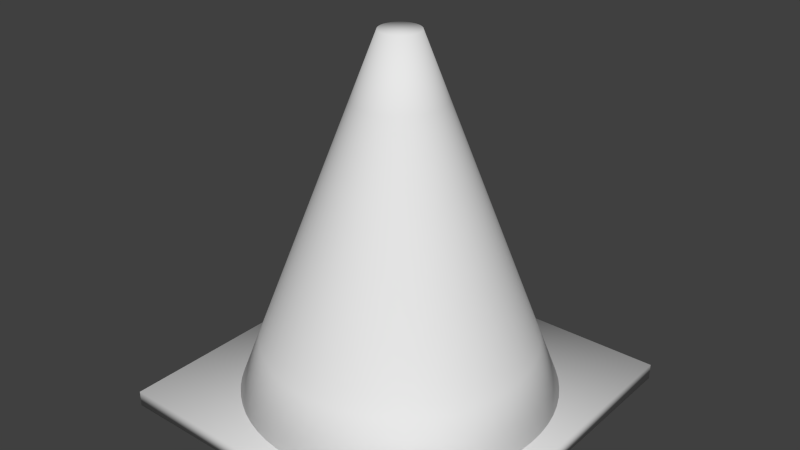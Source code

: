 # Source: Traffic_cone.blend  (saved by Blender 2.76.0; exported with 4.5.12 LTS)
import bpy
from mathutils import Matrix  # noqa: F401  (used for matrix-valued properties, if any)

bpy.ops.wm.read_factory_settings(use_empty=True)
scene = bpy.context.scene
scene.name = 'Scene'

# ---- collections
col_collection_1 = bpy.data.collections.new('Collection 1'); scene.collection.children.link(col_collection_1)

# ---- world
world_world = bpy.data.worlds.new('World'); scene.world = world_world
world_world.color = (0.05088, 0.05088, 0.05088)
world_world.use_sun_shadow = False
world_world.sun_shadow_jitter_overblur = 0.0
world_world.cycles.sampling_method = 'MANUAL'
world_world.cycles.sample_map_resolution = 256

# ---- meshes
me_cone = bpy.data.meshes.new('Cone')
me_cone.from_pydata([(-45.0, -45.0, -47.7), (-45.0, -45.0, -43.7), (-45.0, 45.0, -47.7), (-45.0, 45.0, -43.7), (45.0, -45.0, -47.7), (45.0, -45.0, -43.7), (45.0, 45.0, -47.7), (45.0, 45.0, -43.7), (0.0, 40.0, -45.7), (0.0, 5.0, 45.7), (3.921, 39.81, -45.7), (0.4901, 4.976, 45.7), (7.804, 39.23, -45.7), (0.9755, 4.904, 45.7), (11.61, 38.28, -45.7), (1.451, 4.785, 45.7), (15.31, 36.96, -45.7), (1.913, 4.619, 45.7), (18.86, 35.28, -45.7), (2.357, 4.41, 45.7), (22.22, 33.26, -45.7), (2.778, 4.157, 45.7), (25.38, 30.92, -45.7), (3.172, 3.865, 45.7), (28.28, 28.28, -45.7), (3.536, 3.536, 45.7), (30.92, 25.38, -45.7), (3.865, 3.172, 45.7), (33.26, 22.22, -45.7), (4.157, 2.778, 45.7), (35.28, 18.86, -45.7), (4.41, 2.357, 45.7), (36.96, 15.31, -45.7), (4.619, 1.913, 45.7), (38.28, 11.61, -45.7), (4.785, 1.451, 45.7), (39.23, 7.804, -45.7), (4.904, 0.9755, 45.7), (39.81, 3.921, -45.7), (4.976, 0.4901, 45.7), (40.0, -6.517e-06, -45.7), (5.0, -8.146e-07, 45.7), (39.81, -3.921, -45.7), (4.976, -0.4901, 45.7), (39.23, -7.804, -45.7), (4.904, -0.9755, 45.7), (38.28, -11.61, -45.7), (4.785, -1.451, 45.7), (36.96, -15.31, -45.7), (4.619, -1.913, 45.7), (35.28, -18.86, -45.7), (4.41, -2.357, 45.7), (33.26, -22.22, -45.7), (4.157, -2.778, 45.7), (30.92, -25.38, -45.7), (3.865, -3.172, 45.7), (28.28, -28.28, -45.7), (3.536, -3.536, 45.7), (25.38, -30.92, -45.7), (3.172, -3.865, 45.7), (22.22, -33.26, -45.7), (2.778, -4.157, 45.7), (18.86, -35.28, -45.7), (2.357, -4.41, 45.7), (15.31, -36.96, -45.7), (1.913, -4.619, 45.7), (11.61, -38.28, -45.7), (1.451, -4.785, 45.7), (7.804, -39.23, -45.7), (0.9754, -4.904, 45.7), (3.921, -39.81, -45.7), (0.4901, -4.976, 45.7), (-3.211e-05, -40.0, -45.7), (-4.013e-06, -5.0, 45.7), (-3.921, -39.81, -45.7), (-0.4901, -4.976, 45.7), (-7.804, -39.23, -45.7), (-0.9755, -4.904, 45.7), (-11.61, -38.28, -45.7), (-1.451, -4.785, 45.7), (-15.31, -36.96, -45.7), (-1.913, -4.619, 45.7), (-18.86, -35.28, -45.7), (-2.357, -4.41, 45.7), (-22.22, -33.26, -45.7), (-2.778, -4.157, 45.7), (-25.38, -30.92, -45.7), (-3.172, -3.865, 45.7), (-28.28, -28.28, -45.7), (-3.536, -3.536, 45.7), (-30.92, -25.38, -45.7), (-3.865, -3.172, 45.7), (-33.26, -22.22, -45.7), (-4.157, -2.778, 45.7), (-35.28, -18.86, -45.7), (-4.41, -2.357, 45.7), (-36.96, -15.31, -45.7), (-4.619, -1.913, 45.7), (-38.28, -11.61, -45.7), (-4.785, -1.451, 45.7), (-39.23, -7.804, -45.7), (-4.904, -0.9755, 45.7), (-39.81, -3.921, -45.7), (-4.976, -0.4901, 45.7), (-40.0, -1.86e-05, -45.7), (-5.0, -2.325e-06, 45.7), (-39.81, 3.921, -45.7), (-4.976, 0.4901, 45.7), (-39.23, 7.804, -45.7), (-4.904, 0.9754, 45.7), (-38.28, 11.61, -45.7), (-4.785, 1.451, 45.7), (-36.96, 15.31, -45.7), (-4.619, 1.913, 45.7), (-35.28, 18.86, -45.7), (-4.41, 2.357, 45.7), (-33.26, 22.22, -45.7), (-4.157, 2.778, 45.7), (-30.92, 25.38, -45.7), (-3.865, 3.172, 45.7), (-28.28, 28.28, -45.7), (-3.536, 3.536, 45.7), (-25.38, 30.92, -45.7), (-3.172, 3.865, 45.7), (-22.22, 33.26, -45.7), (-2.778, 4.157, 45.7), (-18.86, 35.28, -45.7), (-2.357, 4.41, 45.7), (-15.31, 36.96, -45.7), (-1.913, 4.619, 45.7), (-11.61, 38.28, -45.7), (-1.451, 4.785, 45.7), (-7.804, 39.23, -45.7), (-0.9755, 4.904, 45.7), (-3.921, 39.81, -45.7), (-0.4901, 4.976, 45.7), (0.0, 34.05, -30.15), (3.337, 33.88, -30.15), (6.642, 33.39, -30.15), (9.883, 32.58, -30.15), (13.03, 31.45, -30.15), (16.05, 30.03, -30.15), (18.92, 28.31, -30.15), (21.6, 26.32, -30.15), (24.07, 24.07, -30.15), (26.32, 21.6, -30.15), (28.31, 18.92, -30.15), (30.03, 16.05, -30.15), (31.45, 13.03, -30.15), (32.58, 9.883, -30.15), (33.39, 6.642, -30.15), (33.88, 3.337, -30.15), (34.05, -5.547e-06, -30.15), (33.88, -3.337, -30.15), (33.39, -6.642, -30.15), (32.58, -9.883, -30.15), (31.45, -13.03, -30.15), (30.03, -16.05, -30.15), (28.31, -18.92, -30.15), (26.32, -21.6, -30.15), (24.07, -24.07, -30.15), (21.6, -26.32, -30.15), (18.92, -28.31, -30.15), (16.05, -30.03, -30.15), (13.03, -31.45, -30.15), (9.883, -32.58, -30.15), (6.642, -33.39, -30.15), (3.337, -33.88, -30.15), (-2.733e-05, -34.05, -30.15), (-3.337, -33.88, -30.15), (-6.642, -33.39, -30.15), (-9.883, -32.58, -30.15), (-13.03, -31.45, -30.15), (-16.05, -30.03, -30.15), (-18.92, -28.31, -30.15), (-21.6, -26.32, -30.15), (-24.07, -24.07, -30.15), (-26.32, -21.6, -30.15), (-28.31, -18.92, -30.15), (-30.03, -16.05, -30.15), (-31.45, -13.03, -30.15), (-32.58, -9.883, -30.15), (-33.39, -6.642, -30.15), (-33.88, -3.337, -30.15), (-34.05, -1.583e-05, -30.15), (-33.88, 3.337, -30.15), (-33.39, 6.642, -30.15), (-32.58, 9.883, -30.15), (-31.45, 13.03, -30.15), (-30.03, 16.05, -30.15), (-28.31, 18.92, -30.15), (-26.32, 21.6, -30.15), (-24.07, 24.07, -30.15), (-21.6, 26.32, -30.15), (-18.92, 28.31, -30.15), (-16.05, 30.03, -30.15), (-13.03, 31.45, -30.15), (-9.883, 32.58, -30.15), (-6.642, 33.39, -30.15), (-3.337, 33.88, -30.15), (0.0, 10.99, 30.05), (1.078, 10.94, 30.05), (2.145, 10.78, 30.05), (3.191, 10.52, 30.05), (4.207, 10.16, 30.05), (5.182, 9.696, 30.05), (6.108, 9.141, 30.05), (6.974, 8.498, 30.05), (7.774, 7.774, 30.05), (8.498, 6.974, 30.05), (9.141, 6.108, 30.05), (9.696, 5.182, 30.05), (10.16, 4.207, 30.05), (10.52, 3.191, 30.05), (10.78, 2.145, 30.05), (10.94, 1.078, 30.05), (10.99, -1.791e-06, 30.05), (10.94, -1.078, 30.05), (10.78, -2.145, 30.05), (10.52, -3.191, 30.05), (10.16, -4.207, 30.05), (9.696, -5.182, 30.05), (9.141, -6.108, 30.05), (8.498, -6.974, 30.05), (7.774, -7.774, 30.05), (6.974, -8.498, 30.05), (6.108, -9.141, 30.05), (5.182, -9.696, 30.05), (4.207, -10.16, 30.05), (3.191, -10.52, 30.05), (2.145, -10.78, 30.05), (1.078, -10.94, 30.05), (-8.824e-06, -10.99, 30.05), (-1.078, -10.94, 30.05), (-2.145, -10.78, 30.05), (-3.191, -10.52, 30.05), (-4.207, -10.16, 30.05), (-5.182, -9.696, 30.05), (-6.108, -9.141, 30.05), (-6.974, -8.498, 30.05), (-7.774, -7.774, 30.05), (-8.498, -6.974, 30.05), (-9.141, -6.108, 30.05), (-9.696, -5.182, 30.05), (-10.16, -4.207, 30.05), (-10.52, -3.191, 30.05), (-10.78, -2.145, 30.05), (-10.94, -1.078, 30.05), (-10.99, -5.111e-06, 30.05), (-10.94, 1.078, 30.05), (-10.78, 2.145, 30.05), (-10.52, 3.191, 30.05), (-10.16, 4.207, 30.05), (-9.696, 5.182, 30.05), (-9.141, 6.108, 30.05), (-8.498, 6.974, 30.05), (-7.774, 7.774, 30.05), (-6.974, 8.498, 30.05), (-6.108, 9.141, 30.05), (-5.182, 9.696, 30.05), (-4.207, 10.16, 30.05), (-3.191, 10.52, 30.05), (-2.145, 10.78, 30.05), (-1.078, 10.94, 30.05), (1.736, 17.63, 12.5), (3.456, 17.37, 12.5), (5.142, 16.95, 12.5), (6.779, 16.36, 12.5), (8.35, 15.62, 12.5), (9.841, 14.73, 12.5), (11.24, 13.69, 12.5), (12.53, 12.53, 12.5), (13.69, 11.24, 12.5), (14.73, 9.841, 12.5), (15.62, 8.35, 12.5), (16.36, 6.779, 12.5), (16.95, 5.142, 12.5), (17.37, 3.456, 12.5), (17.63, 1.736, 12.5), (17.71, -2.886e-06, 12.5), (17.63, -1.736, 12.5), (17.37, -3.456, 12.5), (16.95, -5.142, 12.5), (16.36, -6.779, 12.5), (15.62, -8.35, 12.5), (14.73, -9.841, 12.5), (13.69, -11.24, 12.5), (12.53, -12.53, 12.5), (11.24, -13.69, 12.5), (9.841, -14.73, 12.5), (8.35, -15.62, 12.5), (6.779, -16.36, 12.5), (5.142, -16.95, 12.5), (3.456, -17.37, 12.5), (1.736, -17.63, 12.5), (-1.422e-05, -17.71, 12.5), (-1.736, -17.63, 12.5), (-3.456, -17.37, 12.5), (-5.142, -16.95, 12.5), (-6.779, -16.36, 12.5), (-8.35, -15.62, 12.5), (-9.841, -14.73, 12.5), (-11.24, -13.69, 12.5), (-12.53, -12.53, 12.5), (-13.69, -11.24, 12.5), (-14.73, -9.841, 12.5), (-15.62, -8.35, 12.5), (-16.36, -6.779, 12.5), (-16.95, -5.142, 12.5), (-17.37, -3.456, 12.5), (-17.63, -1.736, 12.5), (-17.71, -8.235e-06, 12.5), (-17.63, 1.736, 12.5), (-17.37, 3.456, 12.5), (-16.95, 5.142, 12.5), (-16.36, 6.779, 12.5), (-15.62, 8.35, 12.5), (-14.73, 9.841, 12.5), (-13.69, 11.24, 12.5), (-12.53, 12.53, 12.5), (-11.24, 13.69, 12.5), (-9.841, 14.73, 12.5), (-8.35, 15.62, 12.5), (-6.779, 16.36, 12.5), (-5.142, 16.95, 12.5), (-3.456, 17.37, 12.5), (-1.736, 17.63, 12.5), (0.0, 17.71, 12.5), (2.509, 25.47, -8.085), (4.994, 25.1, -8.085), (7.43, 24.49, -8.085), (9.795, 23.65, -8.085), (12.07, 22.57, -8.085), (14.22, 21.28, -8.085), (16.24, 19.79, -8.085), (18.1, 18.1, -8.085), (19.79, 16.24, -8.085), (21.28, 14.22, -8.085), (22.57, 12.07, -8.085), (23.65, 9.795, -8.085), (24.49, 7.43, -8.085), (25.1, 4.994, -8.085), (25.47, 2.509, -8.085), (25.6, -4.17e-06, -8.085), (25.47, -2.509, -8.085), (25.1, -4.994, -8.085), (24.49, -7.43, -8.085), (23.65, -9.795, -8.085), (22.57, -12.07, -8.085), (21.28, -14.22, -8.085), (19.79, -16.24, -8.085), (18.1, -18.1, -8.085), (16.24, -19.79, -8.085), (14.22, -21.28, -8.085), (12.07, -22.57, -8.085), (9.795, -23.65, -8.085), (7.43, -24.49, -8.085), (4.994, -25.1, -8.085), (2.509, -25.47, -8.085), (-2.055e-05, -25.6, -8.085), (-2.509, -25.47, -8.085), (-4.994, -25.1, -8.085), (-7.43, -24.49, -8.085), (-9.795, -23.65, -8.085), (-12.07, -22.57, -8.085), (-14.22, -21.28, -8.085), (-16.24, -19.79, -8.085), (-18.1, -18.1, -8.085), (-19.79, -16.24, -8.085), (-21.28, -14.22, -8.085), (-22.57, -12.07, -8.085), (-23.65, -9.795, -8.085), (-24.49, -7.43, -8.085), (-25.1, -4.994, -8.085), (-25.47, -2.509, -8.085), (-25.6, -1.19e-05, -8.085), (-25.47, 2.509, -8.085), (-25.1, 4.994, -8.085), (-24.49, 7.43, -8.085), (-23.65, 9.795, -8.085), (-22.57, 12.07, -8.085), (-21.28, 14.22, -8.085), (-19.79, 16.24, -8.085), (-18.1, 18.1, -8.085), (-16.24, 19.79, -8.085), (-14.22, 21.28, -8.085), (-12.07, 22.57, -8.085), (-9.795, 23.65, -8.085), (-7.43, 24.49, -8.085), (-4.994, 25.1, -8.085), (-2.509, 25.47, -8.085), (0.0, 25.6, -8.085)], [], [(1, 3, 2, 0), (3, 7, 6, 2), (7, 5, 4, 6), (5, 1, 0, 4), (0, 2, 6, 4), (5, 7, 3, 1), (200, 9, 11, 201), (201, 11, 13, 202), (202, 13, 15, 203), (203, 15, 17, 204), (204, 17, 19, 205), (205, 19, 21, 206), (206, 21, 23, 207), (207, 23, 25, 208), (208, 25, 27, 209), (209, 27, 29, 210), (210, 29, 31, 211), (211, 31, 33, 212), (212, 33, 35, 213), (213, 35, 37, 214), (214, 37, 39, 215), (215, 39, 41, 216), (216, 41, 43, 217), (217, 43, 45, 218), (218, 45, 47, 219), (219, 47, 49, 220), (220, 49, 51, 221), (221, 51, 53, 222), (222, 53, 55, 223), (223, 55, 57, 224), (224, 57, 59, 225), (225, 59, 61, 226), (226, 61, 63, 227), (227, 63, 65, 228), (228, 65, 67, 229), (229, 67, 69, 230), (230, 69, 71, 231), (231, 71, 73, 232), (232, 73, 75, 233), (233, 75, 77, 234), (234, 77, 79, 235), (235, 79, 81, 236), (236, 81, 83, 237), (237, 83, 85, 238), (238, 85, 87, 239), (239, 87, 89, 240), (240, 89, 91, 241), (241, 91, 93, 242), (242, 93, 95, 243), (243, 95, 97, 244), (244, 97, 99, 245), (245, 99, 101, 246), (246, 101, 103, 247), (247, 103, 105, 248), (248, 105, 107, 249), (249, 107, 109, 250), (250, 109, 111, 251), (251, 111, 113, 252), (252, 113, 115, 253), (253, 115, 117, 254), (254, 117, 119, 255), (255, 119, 121, 256), (256, 121, 123, 257), (257, 123, 125, 258), (258, 125, 127, 259), (259, 127, 129, 260), (260, 129, 131, 261), (261, 131, 133, 262), (11, 9, 135, 133, 131, 129, 127, 125, 123, 121, 119, 117, 115, 113, 111, 109, 107, 105, 103, 101, 99, 97, 95, 93, 91, 89, 87, 85, 83, 81, 79, 77, 75, 73, 71, 69, 67, 65, 63, 61, 59, 57, 55, 53, 51, 49, 47, 45, 43, 41, 39, 37, 35, 33, 31, 29, 27, 25, 23, 21, 19, 17, 15, 13), (263, 135, 9, 200), (262, 133, 135, 263), (8, 10, 12, 14, 16, 18, 20, 22, 24, 26, 28, 30, 32, 34, 36, 38, 40, 42, 44, 46, 48, 50, 52, 54, 56, 58, 60, 62, 64, 66, 68, 70, 72, 74, 76, 78, 80, 82, 84, 86, 88, 90, 92, 94, 96, 98, 100, 102, 104, 106, 108, 110, 112, 114, 116, 118, 120, 122, 124, 126, 128, 130, 132, 134), (132, 198, 199, 134), (134, 199, 136, 8), (130, 197, 198, 132), (128, 196, 197, 130), (126, 195, 196, 128), (124, 194, 195, 126), (122, 193, 194, 124), (120, 192, 193, 122), (118, 191, 192, 120), (116, 190, 191, 118), (114, 189, 190, 116), (112, 188, 189, 114), (110, 187, 188, 112), (108, 186, 187, 110), (106, 185, 186, 108), (104, 184, 185, 106), (102, 183, 184, 104), (100, 182, 183, 102), (98, 181, 182, 100), (96, 180, 181, 98), (94, 179, 180, 96), (92, 178, 179, 94), (90, 177, 178, 92), (88, 176, 177, 90), (86, 175, 176, 88), (84, 174, 175, 86), (82, 173, 174, 84), (80, 172, 173, 82), (78, 171, 172, 80), (76, 170, 171, 78), (74, 169, 170, 76), (72, 168, 169, 74), (70, 167, 168, 72), (68, 166, 167, 70), (66, 165, 166, 68), (64, 164, 165, 66), (62, 163, 164, 64), (60, 162, 163, 62), (58, 161, 162, 60), (56, 160, 161, 58), (54, 159, 160, 56), (52, 158, 159, 54), (50, 157, 158, 52), (48, 156, 157, 50), (46, 155, 156, 48), (44, 154, 155, 46), (42, 153, 154, 44), (40, 152, 153, 42), (38, 151, 152, 40), (36, 150, 151, 38), (34, 149, 150, 36), (32, 148, 149, 34), (30, 147, 148, 32), (28, 146, 147, 30), (26, 145, 146, 28), (24, 144, 145, 26), (22, 143, 144, 24), (20, 142, 143, 22), (18, 141, 142, 20), (16, 140, 141, 18), (14, 139, 140, 16), (12, 138, 139, 14), (10, 137, 138, 12), (8, 136, 137, 10), (325, 262, 263, 326), (326, 263, 200, 327), (324, 261, 262, 325), (323, 260, 261, 324), (322, 259, 260, 323), (321, 258, 259, 322), (320, 257, 258, 321), (319, 256, 257, 320), (318, 255, 256, 319), (317, 254, 255, 318), (316, 253, 254, 317), (315, 252, 253, 316), (314, 251, 252, 315), (313, 250, 251, 314), (312, 249, 250, 313), (311, 248, 249, 312), (310, 247, 248, 311), (309, 246, 247, 310), (308, 245, 246, 309), (307, 244, 245, 308), (306, 243, 244, 307), (305, 242, 243, 306), (304, 241, 242, 305), (303, 240, 241, 304), (302, 239, 240, 303), (301, 238, 239, 302), (300, 237, 238, 301), (299, 236, 237, 300), (298, 235, 236, 299), (297, 234, 235, 298), (296, 233, 234, 297), (295, 232, 233, 296), (294, 231, 232, 295), (293, 230, 231, 294), (292, 229, 230, 293), (291, 228, 229, 292), (290, 227, 228, 291), (289, 226, 227, 290), (288, 225, 226, 289), (287, 224, 225, 288), (286, 223, 224, 287), (285, 222, 223, 286), (284, 221, 222, 285), (283, 220, 221, 284), (282, 219, 220, 283), (281, 218, 219, 282), (280, 217, 218, 281), (279, 216, 217, 280), (278, 215, 216, 279), (277, 214, 215, 278), (276, 213, 214, 277), (275, 212, 213, 276), (274, 211, 212, 275), (273, 210, 211, 274), (272, 209, 210, 273), (271, 208, 209, 272), (270, 207, 208, 271), (269, 206, 207, 270), (268, 205, 206, 269), (267, 204, 205, 268), (266, 203, 204, 267), (265, 202, 203, 266), (264, 201, 202, 265), (327, 200, 201, 264), (391, 327, 264, 328), (328, 264, 265, 329), (329, 265, 266, 330), (330, 266, 267, 331), (331, 267, 268, 332), (332, 268, 269, 333), (333, 269, 270, 334), (334, 270, 271, 335), (335, 271, 272, 336), (336, 272, 273, 337), (337, 273, 274, 338), (338, 274, 275, 339), (339, 275, 276, 340), (340, 276, 277, 341), (341, 277, 278, 342), (342, 278, 279, 343), (343, 279, 280, 344), (344, 280, 281, 345), (345, 281, 282, 346), (346, 282, 283, 347), (347, 283, 284, 348), (348, 284, 285, 349), (349, 285, 286, 350), (350, 286, 287, 351), (351, 287, 288, 352), (352, 288, 289, 353), (353, 289, 290, 354), (354, 290, 291, 355), (355, 291, 292, 356), (356, 292, 293, 357), (357, 293, 294, 358), (358, 294, 295, 359), (359, 295, 296, 360), (360, 296, 297, 361), (361, 297, 298, 362), (362, 298, 299, 363), (363, 299, 300, 364), (364, 300, 301, 365), (365, 301, 302, 366), (366, 302, 303, 367), (367, 303, 304, 368), (368, 304, 305, 369), (369, 305, 306, 370), (370, 306, 307, 371), (371, 307, 308, 372), (372, 308, 309, 373), (373, 309, 310, 374), (374, 310, 311, 375), (375, 311, 312, 376), (376, 312, 313, 377), (377, 313, 314, 378), (378, 314, 315, 379), (379, 315, 316, 380), (380, 316, 317, 381), (381, 317, 318, 382), (382, 318, 319, 383), (383, 319, 320, 384), (384, 320, 321, 385), (385, 321, 322, 386), (386, 322, 323, 387), (387, 323, 324, 388), (388, 324, 325, 389), (390, 326, 327, 391), (389, 325, 326, 390), (198, 389, 390, 199), (199, 390, 391, 136), (197, 388, 389, 198), (196, 387, 388, 197), (195, 386, 387, 196), (194, 385, 386, 195), (193, 384, 385, 194), (192, 383, 384, 193), (191, 382, 383, 192), (190, 381, 382, 191), (189, 380, 381, 190), (188, 379, 380, 189), (187, 378, 379, 188), (186, 377, 378, 187), (185, 376, 377, 186), (184, 375, 376, 185), (183, 374, 375, 184), (182, 373, 374, 183), (181, 372, 373, 182), (180, 371, 372, 181), (179, 370, 371, 180), (178, 369, 370, 179), (177, 368, 369, 178), (176, 367, 368, 177), (175, 366, 367, 176), (174, 365, 366, 175), (173, 364, 365, 174), (172, 363, 364, 173), (171, 362, 363, 172), (170, 361, 362, 171), (169, 360, 361, 170), (168, 359, 360, 169), (167, 358, 359, 168), (166, 357, 358, 167), (165, 356, 357, 166), (164, 355, 356, 165), (163, 354, 355, 164), (162, 353, 354, 163), (161, 352, 353, 162), (160, 351, 352, 161), (159, 350, 351, 160), (158, 349, 350, 159), (157, 348, 349, 158), (156, 347, 348, 157), (155, 346, 347, 156), (154, 345, 346, 155), (153, 344, 345, 154), (152, 343, 344, 153), (151, 342, 343, 152), (150, 341, 342, 151), (149, 340, 341, 150), (148, 339, 340, 149), (147, 338, 339, 148), (146, 337, 338, 147), (145, 336, 337, 146), (144, 335, 336, 145), (143, 334, 335, 144), (142, 333, 334, 143), (141, 332, 333, 142), (140, 331, 332, 141), (139, 330, 331, 140), (138, 329, 330, 139), (137, 328, 329, 138), (136, 391, 328, 137)])
me_cone.polygons.foreach_set('use_smooth', [True] * 328)
_uv = me_cone.uv_layers.new(name='UVMap')
_uv.uv.foreach_set('vector', [0.8191, 0.01738, 0.9833, 0.01738, 0.8979, 0.08883, 0.89, 0.09708, 0.9833, 0.01738, 0.9886, 0.1926, 0.9096, 0.1001, 0.8979, 0.08883, 0.9886, 0.1926, 0.8145, 0.1771, 0.8978, 0.1074, 0.9096, 0.1001, 0.8145, 0.1771, 0.8191, 0.01738, 0.89, 0.09708, 0.8978, 0.1074, 0.89, 0.09708, 0.8979, 0.08883, 0.9096, 0.1001, 0.8978, 0.1074, 0.9999, 0.0001002, 0.9999, 0.303, 0.697, 0.303, 0.697, 0.0001002, 0.7936, 0.611, 0.7897, 0.5142, 0.7907, 0.5142, 0.8045, 0.6102, 0.8045, 0.6102, 0.7907, 0.5142, 0.7916, 0.5142, 0.8152, 0.6084, 0.8152, 0.6084, 0.7916, 0.5142, 0.7925, 0.514, 0.8258, 0.6058, 0.8258, 0.6058, 0.7925, 0.514, 0.7933, 0.5138, 0.8362, 0.6023, 0.8362, 0.6023, 0.7933, 0.5138, 0.794, 0.5136, 0.8463, 0.598, 0.8463, 0.598, 0.794, 0.5136, 0.7949, 0.5132, 0.856, 0.5928, 0.856, 0.5928, 0.7949, 0.5132, 0.7958, 0.5128, 0.8654, 0.5868, 0.8654, 0.5868, 0.7958, 0.5128, 0.7966, 0.5123, 0.8743, 0.5801, 0.8743, 0.5801, 0.7966, 0.5123, 0.7973, 0.5118, 0.8826, 0.5726, 0.8826, 0.5726, 0.7973, 0.5118, 0.798, 0.5113, 0.8904, 0.5644, 0.8904, 0.5644, 0.798, 0.5113, 0.7986, 0.5108, 0.8976, 0.5555, 0.8976, 0.5555, 0.7986, 0.5108, 0.7991, 0.5102, 0.9041, 0.5459, 0.9041, 0.5459, 0.7991, 0.5102, 0.7996, 0.5097, 0.9099, 0.5358, 0.9099, 0.5358, 0.7996, 0.5097, 0.8, 0.5092, 0.9149, 0.5251, 0.9149, 0.5251, 0.8, 0.5092, 0.8002, 0.5087, 0.919, 0.5139, 0.919, 0.5139, 0.8002, 0.5087, 0.8004, 0.5082, 0.9223, 0.5023, 0.9223, 0.5023, 0.8004, 0.5082, 0.8004, 0.5077, 0.9181, 0.4909, 0.9181, 0.4909, 0.8004, 0.5077, 0.8003, 0.5072, 0.913, 0.4801, 0.913, 0.4801, 0.8003, 0.5072, 0.8002, 0.5066, 0.9072, 0.4699, 0.9072, 0.4699, 0.8002, 0.5066, 0.7999, 0.506, 0.9006, 0.4602, 0.9006, 0.4602, 0.7999, 0.506, 0.7994, 0.5054, 0.8934, 0.4513, 0.8934, 0.4513, 0.7994, 0.5054, 0.7989, 0.5048, 0.8855, 0.443, 0.8855, 0.443, 0.7989, 0.5048, 0.7983, 0.5042, 0.877, 0.4354, 0.877, 0.4354, 0.7983, 0.5042, 0.7976, 0.5037, 0.8681, 0.4286, 0.8681, 0.4286, 0.7976, 0.5037, 0.7968, 0.5031, 0.8587, 0.4226, 0.8587, 0.4226, 0.7968, 0.5031, 0.796, 0.5027, 0.8489, 0.4174, 0.8489, 0.4174, 0.796, 0.5027, 0.7951, 0.5022, 0.8387, 0.4131, 0.8387, 0.4131, 0.7951, 0.5022, 0.7941, 0.5019, 0.8283, 0.4096, 0.8283, 0.4096, 0.7941, 0.5019, 0.7931, 0.5016, 0.8177, 0.4069, 0.8177, 0.4069, 0.7931, 0.5016, 0.792, 0.5014, 0.8069, 0.4052, 0.8069, 0.4052, 0.792, 0.5014, 0.7909, 0.5012, 0.796, 0.4043, 0.796, 0.4043, 0.7909, 0.5012, 0.7898, 0.5012, 0.7851, 0.4043, 0.7851, 0.4043, 0.7898, 0.5012, 0.7887, 0.5012, 0.7743, 0.4052, 0.7743, 0.4052, 0.7887, 0.5012, 0.7876, 0.5012, 0.7635, 0.4069, 0.7635, 0.4069, 0.7876, 0.5012, 0.7865, 0.5014, 0.7529, 0.4096, 0.7529, 0.4096, 0.7865, 0.5014, 0.7854, 0.5016, 0.7425, 0.4131, 0.7425, 0.4131, 0.7854, 0.5016, 0.7844, 0.5019, 0.7324, 0.4174, 0.7324, 0.4174, 0.7844, 0.5019, 0.7834, 0.5022, 0.7227, 0.4226, 0.7227, 0.4226, 0.7834, 0.5022, 0.7825, 0.5026, 0.7133, 0.4285, 0.7133, 0.4285, 0.7825, 0.5026, 0.7817, 0.5031, 0.7044, 0.4353, 0.7044, 0.4353, 0.7817, 0.5031, 0.7809, 0.5036, 0.6961, 0.4428, 0.6961, 0.4428, 0.7809, 0.5036, 0.7801, 0.5042, 0.6883, 0.451, 0.6883, 0.451, 0.7801, 0.5042, 0.7796, 0.5046, 0.6811, 0.4598, 0.6811, 0.4598, 0.7796, 0.5046, 0.7792, 0.5051, 0.6746, 0.4694, 0.6746, 0.4694, 0.7792, 0.5051, 0.779, 0.5054, 0.6688, 0.4795, 0.6688, 0.4795, 0.779, 0.5054, 0.7786, 0.506, 0.6638, 0.4902, 0.6638, 0.4902, 0.7786, 0.506, 0.7784, 0.5065, 0.6597, 0.5014, 0.6597, 0.5014, 0.7784, 0.5065, 0.7783, 0.5069, 0.6564, 0.513, 0.6564, 0.513, 0.7783, 0.5069, 0.7782, 0.5074, 0.6606, 0.5243, 0.6606, 0.5243, 0.7782, 0.5074, 0.7783, 0.508, 0.6657, 0.5352, 0.6657, 0.5352, 0.7783, 0.508, 0.7785, 0.5086, 0.6715, 0.5454, 0.6715, 0.5454, 0.7785, 0.5086, 0.7789, 0.5092, 0.6781, 0.555, 0.6781, 0.555, 0.7789, 0.5092, 0.7793, 0.5098, 0.6854, 0.564, 0.6854, 0.564, 0.7793, 0.5098, 0.7798, 0.5104, 0.6933, 0.5723, 0.6933, 0.5723, 0.7798, 0.5104, 0.7805, 0.511, 0.7017, 0.5798, 0.7017, 0.5798, 0.7805, 0.511, 0.7812, 0.5116, 0.7107, 0.5866, 0.7107, 0.5866, 0.7812, 0.5116, 0.782, 0.5121, 0.7201, 0.5926, 0.7201, 0.5926, 0.782, 0.5121, 0.7829, 0.5126, 0.7299, 0.5978, 0.7299, 0.5978, 0.7829, 0.5126, 0.7839, 0.513, 0.74, 0.6022, 0.74, 0.6022, 0.7839, 0.513, 0.7849, 0.5134, 0.7505, 0.6057, 0.7505, 0.6057, 0.7849, 0.5134, 0.7859, 0.5137, 0.7611, 0.6083, 0.7611, 0.6083, 0.7859, 0.5137, 0.787, 0.5139, 0.7719, 0.6101, 0.7907, 0.5142, 0.7897, 0.5142, 0.7883, 0.5141, 0.787, 0.5139, 0.7859, 0.5137, 0.7849, 0.5134, 0.7839, 0.513, 0.7829, 0.5126, 0.782, 0.5121, 0.7812, 0.5116, 0.7805, 0.511, 0.7798, 0.5104, 0.7793, 0.5098, 0.7789, 0.5092, 0.7785, 0.5086, 0.7783, 0.508, 0.7782, 0.5074, 0.7783, 0.5069, 0.7784, 0.5065, 0.7786, 0.506, 0.779, 0.5054, 0.7792, 0.5051, 0.7796, 0.5046, 0.7801, 0.5042, 0.7809, 0.5036, 0.7817, 0.5031, 0.7825, 0.5026, 0.7834, 0.5022, 0.7844, 0.5019, 0.7854, 0.5016, 0.7865, 0.5014, 0.7876, 0.5012, 0.7887, 0.5012, 0.7898, 0.5012, 0.7909, 0.5012, 0.792, 0.5014, 0.7931, 0.5016, 0.7941, 0.5019, 0.7951, 0.5022, 0.796, 0.5027, 0.7968, 0.5031, 0.7976, 0.5037, 0.7983, 0.5042, 0.7989, 0.5048, 0.7994, 0.5054, 0.7999, 0.506, 0.8002, 0.5066, 0.8003, 0.5072, 0.8004, 0.5077, 0.8004, 0.5082, 0.8002, 0.5087, 0.8, 0.5092, 0.7996, 0.5097, 0.7991, 0.5102, 0.7986, 0.5108, 0.798, 0.5113, 0.7973, 0.5118, 0.7966, 0.5123, 0.7958, 0.5128, 0.7949, 0.5132, 0.794, 0.5136, 0.7933, 0.5138, 0.7925, 0.514, 0.7916, 0.5142, 0.7827, 0.611, 0.7883, 0.5141, 0.7897, 0.5142, 0.7936, 0.611, 0.7719, 0.6101, 0.787, 0.5139, 0.7883, 0.5141, 0.7827, 0.611, 0.3625, 0.3003, 0.3707, 0.2993, 0.3808, 0.2998, 0.3917, 0.3017, 0.4028, 0.3049, 0.4139, 0.309, 0.4238, 0.3147, 0.4337, 0.3213, 0.4432, 0.3289, 0.4524, 0.3372, 0.4611, 0.3463, 0.4692, 0.3559, 0.4767, 0.3659, 0.4835, 0.3761, 0.4895, 0.3863, 0.4948, 0.3962, 0.4994, 0.4054, 0.4905, 0.4141, 0.4808, 0.4236, 0.4702, 0.4334, 0.4587, 0.4434, 0.4463, 0.4533, 0.4331, 0.4628, 0.4191, 0.4718, 0.4045, 0.4802, 0.3891, 0.4879, 0.3733, 0.4947, 0.3569, 0.5007, 0.3402, 0.5058, 0.3232, 0.5098, 0.3061, 0.5129, 0.2889, 0.5146, 0.2717, 0.5149, 0.2548, 0.5139, 0.2381, 0.5115, 0.2217, 0.5078, 0.2059, 0.5029, 0.1906, 0.4968, 0.1761, 0.4895, 0.1624, 0.4812, 0.1496, 0.4719, 0.1378, 0.4618, 0.1272, 0.4511, 0.1177, 0.4399, 0.1095, 0.4284, 0.1026, 0.4169, 0.09712, 0.4056, 0.09292, 0.3949, 0.09002, 0.3851, 0.1005, 0.3762, 0.1122, 0.3671, 0.1252, 0.3579, 0.1393, 0.3491, 0.1545, 0.3409, 0.1707, 0.3334, 0.1877, 0.3269, 0.2054, 0.3213, 0.2238, 0.3168, 0.2426, 0.3134, 0.2619, 0.3109, 0.2816, 0.3095, 0.3015, 0.309, 0.3216, 0.3089, 0.3433, 0.3058, 0.3216, 0.3089, 0.3187, 0.22, 0.3402, 0.222, 0.3433, 0.3058, 0.3433, 0.3058, 0.3402, 0.222, 0.3604, 0.225, 0.3625, 0.3003, 0.3015, 0.309, 0.2963, 0.219, 0.3187, 0.22, 0.3216, 0.3089, 0.2816, 0.3095, 0.273, 0.2192, 0.2963, 0.219, 0.3015, 0.309, 0.2619, 0.3109, 0.2492, 0.2209, 0.273, 0.2192, 0.2816, 0.3095, 0.2426, 0.3134, 0.225, 0.2243, 0.2492, 0.2209, 0.2619, 0.3109, 0.2238, 0.3168, 0.2009, 0.2295, 0.225, 0.2243, 0.2426, 0.3134, 0.2054, 0.3213, 0.177, 0.2367, 0.2009, 0.2295, 0.2238, 0.3168, 0.1877, 0.3269, 0.1537, 0.2459, 0.177, 0.2367, 0.2054, 0.3213, 0.1707, 0.3334, 0.1313, 0.2572, 0.1537, 0.2459, 0.1877, 0.3269, 0.1545, 0.3409, 0.1102, 0.2705, 0.1313, 0.2572, 0.1707, 0.3334, 0.1393, 0.3491, 0.09074, 0.2858, 0.1102, 0.2705, 0.1545, 0.3409, 0.1252, 0.3579, 0.07336, 0.303, 0.09074, 0.2858, 0.1393, 0.3491, 0.1122, 0.3671, 0.05851, 0.322, 0.07336, 0.303, 0.1252, 0.3579, 0.1005, 0.3762, 0.0467, 0.3426, 0.05851, 0.322, 0.1122, 0.3671, 0.09002, 0.3851, 0.03851, 0.3644, 0.0467, 0.3426, 0.1005, 0.3762, 0.09292, 0.3949, 0.03459, 0.387, 0.03851, 0.3644, 0.09002, 0.3851, 0.09712, 0.4056, 0.03459, 0.4097, 0.03459, 0.387, 0.09292, 0.3949, 0.1026, 0.4169, 0.03807, 0.432, 0.03459, 0.4097, 0.09712, 0.4056, 0.1095, 0.4284, 0.04463, 0.4536, 0.03807, 0.432, 0.1026, 0.4169, 0.1177, 0.4399, 0.05394, 0.4743, 0.04463, 0.4536, 0.1095, 0.4284, 0.1272, 0.4511, 0.0657, 0.4939, 0.05394, 0.4743, 0.1177, 0.4399, 0.1378, 0.4618, 0.07964, 0.5121, 0.0657, 0.4939, 0.1272, 0.4511, 0.1496, 0.4719, 0.0955, 0.529, 0.07964, 0.5121, 0.1378, 0.4618, 0.1624, 0.4812, 0.1131, 0.5442, 0.0955, 0.529, 0.1496, 0.4719, 0.1761, 0.4895, 0.1321, 0.5577, 0.1131, 0.5442, 0.1624, 0.4812, 0.1906, 0.4968, 0.1524, 0.5695, 0.1321, 0.5577, 0.1761, 0.4895, 0.2059, 0.5029, 0.1737, 0.5795, 0.1524, 0.5695, 0.1906, 0.4968, 0.2217, 0.5078, 0.196, 0.5876, 0.1737, 0.5795, 0.2059, 0.5029, 0.2381, 0.5115, 0.2189, 0.5937, 0.196, 0.5876, 0.2217, 0.5078, 0.2548, 0.5139, 0.2423, 0.5979, 0.2189, 0.5937, 0.2381, 0.5115, 0.2717, 0.5149, 0.2659, 0.6001, 0.2423, 0.5979, 0.2548, 0.5139, 0.2889, 0.5146, 0.2897, 0.6004, 0.2659, 0.6001, 0.2717, 0.5149, 0.3061, 0.5129, 0.3135, 0.5988, 0.2897, 0.6004, 0.2889, 0.5146, 0.3232, 0.5098, 0.3369, 0.5954, 0.3135, 0.5988, 0.3061, 0.5129, 0.3402, 0.5058, 0.36, 0.5902, 0.3369, 0.5954, 0.3232, 0.5098, 0.3569, 0.5007, 0.3826, 0.5833, 0.36, 0.5902, 0.3402, 0.5058, 0.3733, 0.4947, 0.4044, 0.5749, 0.3826, 0.5833, 0.3569, 0.5007, 0.3891, 0.4879, 0.4255, 0.5649, 0.4044, 0.5749, 0.3733, 0.4947, 0.4045, 0.4802, 0.4456, 0.5534, 0.4255, 0.5649, 0.3891, 0.4879, 0.4191, 0.4718, 0.4646, 0.5405, 0.4456, 0.5534, 0.4045, 0.4802, 0.4331, 0.4628, 0.4823, 0.5262, 0.4646, 0.5405, 0.4191, 0.4718, 0.4463, 0.4533, 0.4986, 0.5107, 0.4823, 0.5262, 0.4331, 0.4628, 0.4587, 0.4434, 0.5131, 0.494, 0.4986, 0.5107, 0.4463, 0.4533, 0.4702, 0.4334, 0.5257, 0.4761, 0.5131, 0.494, 0.4587, 0.4434, 0.4808, 0.4236, 0.5359, 0.4574, 0.5257, 0.4761, 0.4702, 0.4334, 0.4905, 0.4141, 0.5435, 0.4379, 0.5359, 0.4574, 0.4808, 0.4236, 0.4994, 0.4054, 0.5479, 0.4179, 0.5435, 0.4379, 0.4905, 0.4141, 0.4948, 0.3962, 0.5486, 0.3977, 0.5479, 0.4179, 0.4994, 0.4054, 0.4895, 0.3863, 0.546, 0.3781, 0.5486, 0.3977, 0.4948, 0.3962, 0.4835, 0.3761, 0.5408, 0.3593, 0.546, 0.3781, 0.4895, 0.3863, 0.4767, 0.3659, 0.5334, 0.3417, 0.5408, 0.3593, 0.4835, 0.3761, 0.4692, 0.3559, 0.5241, 0.3252, 0.5334, 0.3417, 0.4767, 0.3659, 0.4611, 0.3463, 0.5133, 0.31, 0.5241, 0.3252, 0.4692, 0.3559, 0.4524, 0.3372, 0.5013, 0.2962, 0.5133, 0.31, 0.4611, 0.3463, 0.4432, 0.3289, 0.4883, 0.2836, 0.5013, 0.2962, 0.4524, 0.3372, 0.4337, 0.3213, 0.4746, 0.2723, 0.4883, 0.2836, 0.4432, 0.3289, 0.4238, 0.3147, 0.4601, 0.2623, 0.4746, 0.2723, 0.4337, 0.3213, 0.4139, 0.309, 0.445, 0.2535, 0.4601, 0.2623, 0.4238, 0.3147, 0.4028, 0.3049, 0.4294, 0.2458, 0.445, 0.2535, 0.4139, 0.309, 0.3917, 0.3017, 0.4132, 0.2393, 0.4294, 0.2458, 0.4028, 0.3049, 0.3808, 0.2998, 0.3964, 0.2336, 0.4132, 0.2393, 0.3917, 0.3017, 0.3707, 0.2993, 0.379, 0.2289, 0.3964, 0.2336, 0.3808, 0.2998, 0.3625, 0.3003, 0.3604, 0.225, 0.379, 0.2289, 0.3707, 0.2993, 0.8209, 0.9772, 0.8388, 0.9034, 0.8415, 0.9038, 0.8309, 0.979, 0.8309, 0.979, 0.8415, 0.9038, 0.8435, 0.9038, 0.841, 0.9799, 0.8112, 0.9746, 0.8361, 0.9028, 0.8388, 0.9034, 0.8209, 0.9772, 0.8016, 0.9711, 0.8334, 0.9019, 0.8361, 0.9028, 0.8112, 0.9746, 0.7924, 0.9668, 0.8309, 0.9008, 0.8334, 0.9019, 0.8016, 0.9711, 0.7836, 0.9617, 0.8284, 0.8994, 0.8309, 0.9008, 0.7924, 0.9668, 0.7751, 0.9558, 0.8262, 0.8979, 0.8284, 0.8994, 0.7836, 0.9617, 0.7672, 0.9491, 0.8241, 0.8962, 0.8262, 0.8979, 0.7751, 0.9558, 0.7599, 0.9417, 0.8222, 0.8942, 0.8241, 0.8962, 0.7672, 0.9491, 0.7532, 0.9337, 0.8206, 0.8922, 0.8222, 0.8942, 0.7599, 0.9417, 0.7471, 0.925, 0.8192, 0.89, 0.8206, 0.8922, 0.7532, 0.9337, 0.7418, 0.9157, 0.818, 0.8877, 0.8192, 0.89, 0.7471, 0.925, 0.7373, 0.9059, 0.8172, 0.8854, 0.818, 0.8877, 0.7418, 0.9157, 0.7336, 0.8956, 0.8166, 0.883, 0.8172, 0.8854, 0.7373, 0.9059, 0.7308, 0.8848, 0.8163, 0.8805, 0.8166, 0.883, 0.7336, 0.8956, 0.7289, 0.8737, 0.8163, 0.8781, 0.8163, 0.8805, 0.7308, 0.8848, 0.7319, 0.8627, 0.8166, 0.8758, 0.8163, 0.8781, 0.7289, 0.8737, 0.7358, 0.8523, 0.8172, 0.8735, 0.8166, 0.8758, 0.7319, 0.8627, 0.7406, 0.8424, 0.8181, 0.8712, 0.8172, 0.8735, 0.7358, 0.8523, 0.7461, 0.833, 0.8193, 0.8689, 0.8181, 0.8712, 0.7406, 0.8424, 0.7524, 0.8243, 0.8207, 0.8668, 0.8193, 0.8689, 0.7461, 0.833, 0.7593, 0.8163, 0.8224, 0.8648, 0.8207, 0.8668, 0.7524, 0.8243, 0.7668, 0.8089, 0.8243, 0.8629, 0.8224, 0.8648, 0.7593, 0.8163, 0.7749, 0.8023, 0.8264, 0.8612, 0.8243, 0.8629, 0.7668, 0.8089, 0.7835, 0.7965, 0.8287, 0.8597, 0.8264, 0.8612, 0.7749, 0.8023, 0.7925, 0.7914, 0.8311, 0.8584, 0.8287, 0.8597, 0.7835, 0.7965, 0.8018, 0.7872, 0.8337, 0.8574, 0.8311, 0.8584, 0.7925, 0.7914, 0.8115, 0.7838, 0.8364, 0.8565, 0.8337, 0.8574, 0.8018, 0.7872, 0.8214, 0.7813, 0.8392, 0.8559, 0.8364, 0.8565, 0.8115, 0.7838, 0.8314, 0.7796, 0.8421, 0.8555, 0.8392, 0.8559, 0.8214, 0.7813, 0.8415, 0.7788, 0.845, 0.8554, 0.8421, 0.8555, 0.8314, 0.7796, 0.8516, 0.7788, 0.848, 0.8555, 0.845, 0.8554, 0.8415, 0.7788, 0.8618, 0.7798, 0.8509, 0.8559, 0.848, 0.8555, 0.8516, 0.7788, 0.8718, 0.7816, 0.8538, 0.8564, 0.8509, 0.8559, 0.8618, 0.7798, 0.8816, 0.7842, 0.8566, 0.8572, 0.8538, 0.8564, 0.8718, 0.7816, 0.8912, 0.7877, 0.8594, 0.8582, 0.8566, 0.8572, 0.8816, 0.7842, 0.9004, 0.7919, 0.8621, 0.8593, 0.8594, 0.8582, 0.8912, 0.7877, 0.9093, 0.797, 0.8646, 0.8606, 0.8621, 0.8593, 0.9004, 0.7919, 0.9178, 0.8029, 0.8669, 0.8619, 0.8646, 0.8606, 0.9093, 0.797, 0.9257, 0.8095, 0.8691, 0.8634, 0.8669, 0.8619, 0.9178, 0.8029, 0.9331, 0.8168, 0.8711, 0.8651, 0.8691, 0.8634, 0.9257, 0.8095, 0.9399, 0.8248, 0.8728, 0.8669, 0.8711, 0.8651, 0.9331, 0.8168, 0.946, 0.8334, 0.8744, 0.8688, 0.8728, 0.8669, 0.9399, 0.8248, 0.9514, 0.8426, 0.8756, 0.8708, 0.8744, 0.8688, 0.946, 0.8334, 0.9559, 0.8524, 0.8767, 0.8729, 0.8756, 0.8708, 0.9514, 0.8426, 0.9596, 0.8626, 0.8774, 0.875, 0.8767, 0.8729, 0.9559, 0.8524, 0.9625, 0.8733, 0.8779, 0.8771, 0.8774, 0.875, 0.9596, 0.8626, 0.9643, 0.8844, 0.878, 0.8792, 0.8779, 0.8771, 0.9625, 0.8733, 0.9613, 0.8953, 0.8779, 0.8812, 0.878, 0.8792, 0.9643, 0.8844, 0.9574, 0.9057, 0.8773, 0.8832, 0.8779, 0.8812, 0.9613, 0.8953, 0.9526, 0.9155, 0.8765, 0.8852, 0.8773, 0.8832, 0.9574, 0.9057, 0.947, 0.9249, 0.8753, 0.8871, 0.8765, 0.8852, 0.9526, 0.9155, 0.9407, 0.9336, 0.8738, 0.889, 0.8753, 0.8871, 0.947, 0.9249, 0.9337, 0.9416, 0.8713, 0.8915, 0.8738, 0.889, 0.9407, 0.9336, 0.9261, 0.949, 0.8684, 0.894, 0.8713, 0.8915, 0.9337, 0.9416, 0.9179, 0.9557, 0.8656, 0.8962, 0.8684, 0.894, 0.9261, 0.949, 0.9093, 0.9617, 0.8628, 0.898, 0.8656, 0.8962, 0.9179, 0.9557, 0.9002, 0.9668, 0.8598, 0.8996, 0.8628, 0.898, 0.9093, 0.9617, 0.8909, 0.9712, 0.8573, 0.9009, 0.8598, 0.8996, 0.9002, 0.9668, 0.8812, 0.9746, 0.8547, 0.902, 0.8573, 0.9009, 0.8909, 0.9712, 0.8713, 0.9773, 0.8519, 0.9028, 0.8547, 0.902, 0.8812, 0.9746, 0.8612, 0.979, 0.8491, 0.9034, 0.8519, 0.9028, 0.8713, 0.9773, 0.8511, 0.9799, 0.8463, 0.9037, 0.8491, 0.9034, 0.8612, 0.979, 0.841, 0.9799, 0.8435, 0.9038, 0.8463, 0.9037, 0.8511, 0.9799, 0.5667, 0.8996, 0.5723, 0.8072, 0.577, 0.8072, 0.5807, 0.8996, 0.5807, 0.8996, 0.577, 0.8072, 0.5814, 0.8066, 0.5946, 0.8983, 0.5946, 0.8983, 0.5814, 0.8066, 0.5855, 0.8054, 0.6084, 0.8958, 0.6084, 0.8958, 0.5855, 0.8054, 0.5894, 0.8038, 0.622, 0.8921, 0.622, 0.8921, 0.5894, 0.8038, 0.593, 0.8016, 0.6352, 0.8871, 0.6352, 0.8871, 0.593, 0.8016, 0.5962, 0.799, 0.6481, 0.8809, 0.6481, 0.8809, 0.5962, 0.799, 0.6046, 0.7946, 0.6606, 0.8735, 0.6606, 0.8735, 0.6046, 0.7946, 0.6104, 0.7911, 0.6725, 0.8651, 0.6725, 0.8651, 0.6104, 0.7911, 0.6152, 0.7876, 0.6836, 0.8557, 0.6836, 0.8557, 0.6152, 0.7876, 0.6193, 0.784, 0.694, 0.8454, 0.694, 0.8454, 0.6193, 0.784, 0.6227, 0.7802, 0.7035, 0.834, 0.7035, 0.834, 0.6227, 0.7802, 0.6256, 0.7762, 0.712, 0.8218, 0.712, 0.8218, 0.6256, 0.7762, 0.6279, 0.7721, 0.7193, 0.8087, 0.7193, 0.8087, 0.6279, 0.7721, 0.6296, 0.7678, 0.7256, 0.7948, 0.7256, 0.7948, 0.6296, 0.7678, 0.6307, 0.7635, 0.7305, 0.7802, 0.7305, 0.7802, 0.6307, 0.7635, 0.6312, 0.7592, 0.7342, 0.765, 0.7342, 0.765, 0.6312, 0.7592, 0.6311, 0.7548, 0.732, 0.7495, 0.732, 0.7495, 0.6311, 0.7548, 0.6304, 0.7503, 0.7285, 0.7346, 0.7285, 0.7346, 0.6304, 0.7503, 0.6291, 0.746, 0.7236, 0.7203, 0.7236, 0.7203, 0.6291, 0.746, 0.6274, 0.7417, 0.7176, 0.7068, 0.7176, 0.7068, 0.6274, 0.7417, 0.6251, 0.7376, 0.7104, 0.6939, 0.7104, 0.6939, 0.6251, 0.7376, 0.6223, 0.7337, 0.7021, 0.6819, 0.7021, 0.6819, 0.6223, 0.7337, 0.6191, 0.73, 0.6929, 0.6709, 0.6929, 0.6709, 0.6191, 0.73, 0.6155, 0.7266, 0.6828, 0.6607, 0.6828, 0.6607, 0.6155, 0.7266, 0.6116, 0.7234, 0.6719, 0.6516, 0.6719, 0.6516, 0.6116, 0.7234, 0.6073, 0.7207, 0.6603, 0.6435, 0.6603, 0.6435, 0.6073, 0.7207, 0.6027, 0.7182, 0.6481, 0.6364, 0.6481, 0.6364, 0.6027, 0.7182, 0.5979, 0.7162, 0.6354, 0.6305, 0.6354, 0.6305, 0.5979, 0.7162, 0.5928, 0.7145, 0.6222, 0.6258, 0.6222, 0.6258, 0.5928, 0.7145, 0.5876, 0.7133, 0.6087, 0.6221, 0.6087, 0.6221, 0.5876, 0.7133, 0.5823, 0.7125, 0.5949, 0.6197, 0.5949, 0.6197, 0.5823, 0.7125, 0.5769, 0.7121, 0.5809, 0.6185, 0.5809, 0.6185, 0.5769, 0.7121, 0.5715, 0.7121, 0.5669, 0.6185, 0.5669, 0.6185, 0.5715, 0.7121, 0.5661, 0.7126, 0.5529, 0.6196, 0.5529, 0.6196, 0.5661, 0.7126, 0.5607, 0.7135, 0.539, 0.622, 0.539, 0.622, 0.5607, 0.7135, 0.5555, 0.7148, 0.5254, 0.6256, 0.5254, 0.6256, 0.5555, 0.7148, 0.5504, 0.7166, 0.5121, 0.6304, 0.5121, 0.6304, 0.5504, 0.7166, 0.5455, 0.7187, 0.4991, 0.6363, 0.4991, 0.6363, 0.5455, 0.7187, 0.5408, 0.7211, 0.4867, 0.6434, 0.4867, 0.6434, 0.5408, 0.7211, 0.5364, 0.724, 0.4749, 0.6516, 0.4749, 0.6516, 0.5364, 0.724, 0.5324, 0.7273, 0.4638, 0.6608, 0.4638, 0.6608, 0.5324, 0.7273, 0.5288, 0.7308, 0.4535, 0.6711, 0.4535, 0.6711, 0.5288, 0.7308, 0.5256, 0.7347, 0.444, 0.6824, 0.444, 0.6824, 0.5256, 0.7347, 0.5228, 0.7389, 0.4356, 0.6947, 0.4356, 0.6947, 0.5228, 0.7389, 0.5206, 0.7432, 0.4282, 0.7078, 0.4282, 0.7078, 0.5206, 0.7432, 0.5189, 0.7477, 0.4219, 0.7217, 0.4219, 0.7217, 0.5189, 0.7477, 0.5177, 0.7523, 0.4169, 0.7364, 0.4169, 0.7364, 0.5177, 0.7523, 0.5171, 0.757, 0.4132, 0.7517, 0.4132, 0.7517, 0.5171, 0.757, 0.5171, 0.7617, 0.4154, 0.7673, 0.4154, 0.7673, 0.5171, 0.7617, 0.5177, 0.7665, 0.4189, 0.7823, 0.4189, 0.7823, 0.5177, 0.7665, 0.5188, 0.7711, 0.4236, 0.7968, 0.4236, 0.7968, 0.5188, 0.7711, 0.5205, 0.7757, 0.4297, 0.8105, 0.4297, 0.8105, 0.5205, 0.7757, 0.5227, 0.7801, 0.4368, 0.8235, 0.4368, 0.8235, 0.5227, 0.7801, 0.5254, 0.7843, 0.4451, 0.8356, 0.4451, 0.8356, 0.5254, 0.7843, 0.5285, 0.7882, 0.4543, 0.8469, 0.4543, 0.8469, 0.5285, 0.7882, 0.532, 0.7918, 0.4644, 0.8571, 0.4644, 0.8571, 0.532, 0.7918, 0.536, 0.7951, 0.4753, 0.8664, 0.4753, 0.8664, 0.536, 0.7951, 0.5402, 0.798, 0.487, 0.8746, 0.487, 0.8746, 0.5402, 0.798, 0.5448, 0.8005, 0.4993, 0.8816, 0.4993, 0.8816, 0.5448, 0.8005, 0.5496, 0.8026, 0.5121, 0.8876, 0.5121, 0.8876, 0.5496, 0.8026, 0.5547, 0.8042, 0.5253, 0.8924, 0.5253, 0.8924, 0.5547, 0.8042, 0.5599, 0.8053, 0.5389, 0.896, 0.5528, 0.8984, 0.5671, 0.8067, 0.5723, 0.8072, 0.5667, 0.8996, 0.5389, 0.896, 0.5599, 0.8053, 0.5671, 0.8067, 0.5528, 0.8984, 0.2306, 0.9822, 0.2276, 0.8782, 0.2404, 0.8782, 0.2489, 0.9804, 0.2489, 0.9804, 0.2404, 0.8782, 0.2496, 0.8777, 0.2668, 0.977, 0.212, 0.9824, 0.2175, 0.8779, 0.2276, 0.8782, 0.2306, 0.9822, 0.1935, 0.981, 0.208, 0.8769, 0.2175, 0.8779, 0.212, 0.9824, 0.1751, 0.978, 0.1985, 0.8752, 0.208, 0.8769, 0.1935, 0.981, 0.157, 0.9734, 0.1894, 0.8728, 0.1985, 0.8752, 0.1751, 0.978, 0.1394, 0.9671, 0.1807, 0.8697, 0.1894, 0.8728, 0.157, 0.9734, 0.1223, 0.9593, 0.1724, 0.8658, 0.1807, 0.8697, 0.1394, 0.9671, 0.1059, 0.95, 0.1645, 0.8614, 0.1724, 0.8658, 0.1223, 0.9593, 0.09042, 0.9392, 0.1571, 0.8563, 0.1645, 0.8614, 0.1059, 0.95, 0.07599, 0.927, 0.1523, 0.8528, 0.1571, 0.8563, 0.09042, 0.9392, 0.06265, 0.9133, 0.1466, 0.8472, 0.1523, 0.8528, 0.07599, 0.927, 0.05053, 0.8983, 0.1415, 0.8408, 0.1466, 0.8472, 0.06265, 0.9133, 0.03974, 0.8821, 0.1371, 0.8339, 0.1415, 0.8408, 0.05053, 0.8983, 0.03044, 0.8646, 0.1335, 0.8265, 0.1371, 0.8339, 0.03974, 0.8821, 0.02274, 0.8461, 0.1309, 0.8189, 0.1335, 0.8265, 0.03044, 0.8646, 0.02081, 0.8261, 0.1292, 0.8111, 0.1309, 0.8189, 0.02274, 0.8461, 0.02081, 0.8065, 0.1284, 0.8031, 0.1292, 0.8111, 0.02081, 0.8261, 0.02267, 0.7872, 0.1286, 0.795, 0.1284, 0.8031, 0.02081, 0.8065, 0.02632, 0.7685, 0.1296, 0.787, 0.1286, 0.795, 0.02267, 0.7872, 0.03166, 0.7504, 0.1315, 0.7791, 0.1296, 0.787, 0.02632, 0.7685, 0.03861, 0.7331, 0.1342, 0.7715, 0.1315, 0.7791, 0.03166, 0.7504, 0.04708, 0.7166, 0.1377, 0.7641, 0.1342, 0.7715, 0.03861, 0.7331, 0.05697, 0.7012, 0.1419, 0.7571, 0.1377, 0.7641, 0.04708, 0.7166, 0.06817, 0.6868, 0.1468, 0.7505, 0.1419, 0.7571, 0.05697, 0.7012, 0.08058, 0.6736, 0.1524, 0.7444, 0.1468, 0.7505, 0.06817, 0.6868, 0.09409, 0.6617, 0.1585, 0.7388, 0.1524, 0.7444, 0.08058, 0.6736, 0.1086, 0.6511, 0.1652, 0.7339, 0.1585, 0.7388, 0.09409, 0.6617, 0.1239, 0.6419, 0.1723, 0.7296, 0.1652, 0.7339, 0.1086, 0.6511, 0.14, 0.6341, 0.1798, 0.7259, 0.1723, 0.7296, 0.1239, 0.6419, 0.1567, 0.6279, 0.1877, 0.723, 0.1798, 0.7259, 0.14, 0.6341, 0.1739, 0.6232, 0.1958, 0.7209, 0.1877, 0.723, 0.1567, 0.6279, 0.1914, 0.62, 0.204, 0.7195, 0.1958, 0.7209, 0.1739, 0.6232, 0.2092, 0.6185, 0.2124, 0.7189, 0.204, 0.7195, 0.1914, 0.62, 0.227, 0.6185, 0.2208, 0.7191, 0.2124, 0.7189, 0.2092, 0.6185, 0.2449, 0.6201, 0.2292, 0.7201, 0.2208, 0.7191, 0.227, 0.6185, 0.2625, 0.6234, 0.2374, 0.7219, 0.2292, 0.7201, 0.2449, 0.6201, 0.2799, 0.6282, 0.2455, 0.7244, 0.2374, 0.7219, 0.2625, 0.6234, 0.2969, 0.6346, 0.2533, 0.7277, 0.2455, 0.7244, 0.2799, 0.6282, 0.3133, 0.6426, 0.2607, 0.7318, 0.2533, 0.7277, 0.2969, 0.6346, 0.329, 0.652, 0.2677, 0.7366, 0.2607, 0.7318, 0.3133, 0.6426, 0.344, 0.6629, 0.2742, 0.742, 0.2677, 0.7366, 0.329, 0.652, 0.358, 0.6752, 0.2803, 0.748, 0.2742, 0.742, 0.344, 0.6629, 0.3711, 0.6888, 0.2858, 0.7545, 0.2803, 0.748, 0.358, 0.6752, 0.383, 0.7038, 0.2907, 0.7614, 0.2858, 0.7545, 0.3711, 0.6888, 0.3936, 0.7199, 0.295, 0.7688, 0.2907, 0.7614, 0.383, 0.7038, 0.4029, 0.7372, 0.2985, 0.7764, 0.295, 0.7688, 0.3936, 0.7199, 0.4106, 0.7555, 0.3013, 0.7843, 0.2985, 0.7764, 0.4029, 0.7372, 0.4127, 0.7752, 0.3033, 0.7923, 0.3013, 0.7843, 0.4106, 0.7555, 0.413, 0.7946, 0.3044, 0.8005, 0.3033, 0.7923, 0.4127, 0.7752, 0.4115, 0.8136, 0.3048, 0.8086, 0.3044, 0.8005, 0.413, 0.7946, 0.4083, 0.8321, 0.3044, 0.8168, 0.3048, 0.8086, 0.4115, 0.8136, 0.4035, 0.8499, 0.3032, 0.8248, 0.3044, 0.8168, 0.4083, 0.8321, 0.3972, 0.867, 0.3013, 0.8325, 0.3032, 0.8248, 0.4035, 0.8499, 0.3895, 0.8833, 0.2988, 0.8399, 0.3013, 0.8325, 0.3972, 0.867, 0.3803, 0.8986, 0.2957, 0.8469, 0.2988, 0.8399, 0.3895, 0.8833, 0.3699, 0.9129, 0.292, 0.8531, 0.2957, 0.8469, 0.3803, 0.8986, 0.3582, 0.926, 0.2878, 0.8588, 0.292, 0.8531, 0.3699, 0.9129, 0.3454, 0.938, 0.283, 0.8637, 0.2878, 0.8588, 0.3582, 0.926, 0.3315, 0.9486, 0.2775, 0.8679, 0.283, 0.8637, 0.3454, 0.938, 0.3165, 0.9579, 0.2715, 0.8714, 0.2775, 0.8679, 0.3315, 0.9486, 0.3007, 0.9658, 0.2649, 0.8742, 0.2715, 0.8714, 0.3165, 0.9579, 0.2841, 0.9722, 0.2577, 0.8763, 0.2649, 0.8742, 0.3007, 0.9658, 0.2668, 0.977, 0.2496, 0.8777, 0.2577, 0.8763, 0.2841, 0.9722])
me_cone.use_remesh_preserve_volume = False
me_cone.use_remesh_preserve_attributes = False
me_cone.use_mirror_vertex_groups = False
me_cone.update()

# ---- objects
ob_cone = bpy.data.objects.new('Cone', me_cone)

# ---- transforms, parenting, visibility, modifiers, constraints
ob_cone.location = (0.0, 0.0, 45.7)
ob_cone.lineart.crease_threshold = 0.0

# ---- collection membership
col_collection_1.objects.link(ob_cone)

# ---- scene / render settings (as saved in the file)
scene.frame_start = 1; scene.frame_end = 250; scene.frame_set(1)
scene.render.engine = 'BLENDER_EEVEE_NEXT'
scene.render.resolution_percentage = 50
scene.render.dither_intensity = 0.0
scene.cycles.use_denoising = False
scene.cycles.samples = 10
scene.cycles.sampling_pattern = 'TABULATED_SOBOL'
scene.cycles.light_sampling_threshold = 0.0
scene.cycles.use_adaptive_sampling = False
scene.cycles.use_light_tree = False
scene.cycles.blur_glossy = 0.0
scene.cycles.pixel_filter_type = 'GAUSSIAN'
scene.cycles.sample_clamp_indirect = 0.0
scene.view_settings.view_transform = 'Standard'
scene.unit_settings.scale_length = 0.01
bpy.context.view_layer.update()

# ---- added for rendering (the .blend has no active camera and no usable light): camera, sun
cam_auto = bpy.data.cameras.new('AutoCamera')
cam_auto.lens = 50.0
cam_auto.sensor_width = 36.0
cam_auto.clip_end = 2563.47
ob_auto_camera = bpy.data.objects.new('AutoCamera', cam_auto)
scene.collection.objects.link(ob_auto_camera)
ob_auto_camera.location = (146.067, -175.28, 161.554)
ob_auto_camera.rotation_euler = (1.09748, -7.21219e-08, 0.694738)
scene.camera = ob_auto_camera
light_auto_sun = bpy.data.lights.new('AutoSun', 'SUN')
light_auto_sun.energy = 3.0
light_auto_sun.angle = 0.0523599
ob_auto_sun = bpy.data.objects.new('AutoSun', light_auto_sun)
scene.collection.objects.link(ob_auto_sun)
ob_auto_sun.rotation_euler = (0.872665, 0.174533, 0.523599)
bpy.context.view_layer.update()

